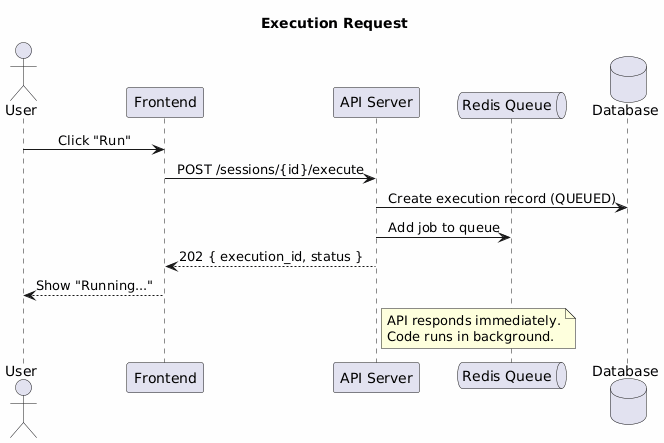

The diagram above was rendered by PlantUML. Its source (embedded in the PNG):
@startuml
title Execution Request

skinparam backgroundColor #FEFEFE
skinparam sequenceMessageAlign center

actor "User" as User
participant "Frontend" as FE
participant "API Server" as API
queue "Redis Queue" as Redis
database "Database" as DB

User -> FE : Click "Run"
FE -> API : POST /sessions/{id}/execute
API -> DB : Create execution record (QUEUED)
API -> Redis : Add job to queue
API --> FE : 202 { execution_id, status }
FE --> User : Show "Running..."

note right of API
  API responds immediately.
  Code runs in background.
end note
@enduml